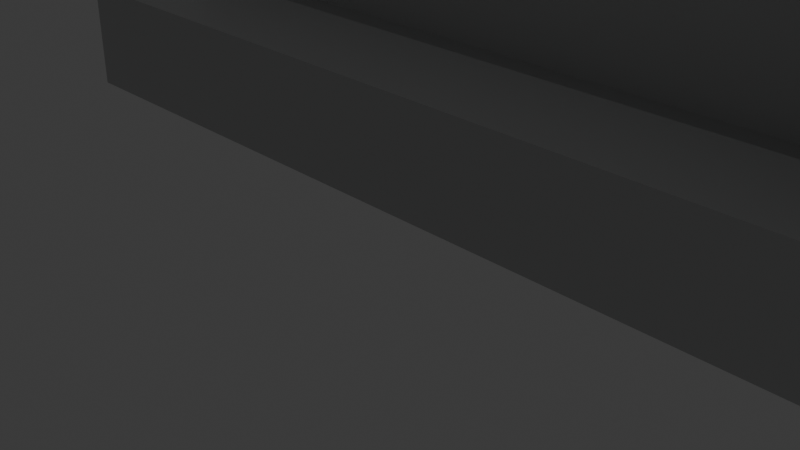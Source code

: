 # Source: stair.blend  (saved by Blender 4.0.36; exported with 4.5.12 LTS)
import bpy
from mathutils import Matrix  # noqa: F401  (used for matrix-valued properties, if any)

bpy.ops.wm.read_factory_settings(use_empty=True)
scene = bpy.context.scene
scene.name = 'Scene'

# ---- collections
col_collection = bpy.data.collections.new('Collection'); scene.collection.children.link(col_collection)

# ---- materials (node trees are filled in below, after node groups)
mat_001 = bpy.data.materials.new('マテリアル.001')
mat_001.use_transparent_shadow = False

# ---- material node trees
mat_001.use_nodes = True; mat_001.node_tree.nodes.clear()
_N = mat_001.node_tree.nodes; _L = mat_001.node_tree.links
n0 = _N.new('ShaderNodeBsdfPrincipled'); n0.name = 'プリンシプルBSDF'; n0.location = (10, 300)
n0.inputs[0].default_value = (0.5842, 0.5906, 0.5906, 1.0)
n0.inputs[1].default_value = 0.5
n0.inputs[3].default_value = 1.45
n1 = _N.new('ShaderNodeOutputMaterial'); n1.name = 'マテリアル出力'; n1.location = (300, 300)
_L.new(n0.outputs[0], n1.inputs[0])
n1.is_active_output = True

# ---- world
world_world = bpy.data.worlds.new('World'); scene.world = world_world
world_world.use_nodes = True; world_world.node_tree.nodes.clear()
_N = world_world.node_tree.nodes; _L = world_world.node_tree.links
n0 = _N.new('ShaderNodeOutputWorld'); n0.name = 'World Output'; n0.location = (300, 300)
n1 = _N.new('ShaderNodeBackground'); n1.name = 'Background'; n1.location = (10, 300)
n1.inputs[0].default_value = (0.05088, 0.05088, 0.05088, 1.0)
_L.new(n1.outputs[0], n0.inputs[0])
n0.is_active_output = True
world_world.color = (0.05088, 0.05088, 0.05088)
world_world.use_sun_shadow = False
world_world.sun_shadow_jitter_overblur = 0.0

# ---- cameras
cam_camera = bpy.data.cameras.new('Camera')
cam_camera.clip_end = 100.0
cam_camera.ortho_scale = 7.314

# ---- lights
light_light = bpy.data.lights.new('Light', 'POINT')
light_light.transmission_factor = 0.0
light_light.use_soft_falloff = False
light_light.energy = 1000.0
light_light.shadow_soft_size = 0.1
light_light.shadow_maximum_resolution = 0.006
light_light.use_absolute_resolution = True

# ---- meshes
me_stairs = bpy.data.meshes.new('Stairs')
me_stairs.from_pydata([(0.0, 0.0, 0.0), (0.0, 0.0, 0.23), (1.01, 0.0, 0.0), (0.0, 0.12, 0.0), (0.0, 0.12, 0.23), (1.01, 0.12, 0.23), (1.01, 0.12, 0.0), (1.01, 8.1, 0.0), (0.0, 8.1, 0.23), (1.01, 8.1, 0.23), (1.01, 0.0, 0.23), (0.0, 0.0, 0.35), (0.0, 8.1, 0.35), (1.01, 8.1, 0.35), (1.01, 0.0, 0.35), (0.0, 0.4428, 0.35), (0.0, 0.4428, 0.58), (1.01, 0.4428, 0.35), (0.0, 0.5628, 0.35), (0.0, 0.5628, 0.58), (1.01, 0.5628, 0.58), (1.01, 0.5628, 0.35), (1.01, 8.1, 0.58), (0.0, 8.1, 0.58), (1.01, 0.4428, 0.58), (0.0, 0.4428, 0.7), (0.0, 8.1, 0.7), (1.01, 0.4428, 0.7), (0.0, 0.8856, 0.7), (0.0, 0.8856, 0.93), (1.01, 0.8856, 0.7), (0.0, 1.006, 0.7), (0.0, 1.006, 0.93), (1.01, 1.006, 0.93), (1.01, 1.006, 0.7), (1.01, 8.1, 0.93), (1.01, 8.1, 0.7), (0.0, 8.1, 0.93), (1.01, 0.8856, 0.93), (0.0, 0.8856, 1.05), (0.0, 8.1, 1.05), (1.01, 8.1, 1.05), (1.01, 0.8856, 1.05), (0.0, 1.328, 1.05), (0.0, 1.328, 1.28), (1.01, 1.328, 1.05), (0.0, 1.448, 1.05), (0.0, 1.448, 1.28), (1.01, 1.448, 1.28), (1.01, 1.448, 1.05), (1.01, 8.1, 1.28), (0.0, 8.1, 1.28), (1.01, 1.328, 1.28), (0.0, 1.328, 1.4), (0.0, 8.1, 1.4), (1.01, 8.1, 1.4), (1.01, 1.328, 1.4), (0.0, 1.771, 1.4), (0.0, 1.771, 1.63), (1.01, 1.771, 1.63), (1.01, 1.771, 1.4), (0.0, 1.891, 1.4), (0.0, 1.891, 1.63), (1.01, 1.891, 1.63), (1.01, 1.891, 1.4), (0.0, 8.1, 1.63), (1.01, 8.1, 1.63), (0.0, 1.771, 1.75), (0.0, 8.1, 1.75), (1.01, 8.1, 1.75), (1.01, 1.771, 1.75), (0.0, 2.214, 1.75), (0.0, 2.214, 1.98), (1.01, 2.214, 1.75), (0.0, 2.334, 1.75), (0.0, 2.334, 1.98), (1.01, 2.334, 1.98), (1.01, 2.334, 1.75), (1.01, 8.1, 1.98), (0.0, 8.1, 1.98), (1.01, 2.214, 1.98), (0.0, 2.214, 2.1), (0.0, 8.1, 2.1), (1.01, 2.214, 2.1), (0.0, 2.657, 2.1), (0.0, 2.657, 2.33), (1.01, 2.657, 2.33), (1.01, 2.657, 2.1), (0.0, 2.777, 2.1), (0.0, 2.777, 2.33), (1.01, 2.777, 2.33), (1.01, 2.777, 2.1), (1.01, 8.1, 2.1), (0.0, 8.1, 2.33), (1.01, 8.1, 2.33), (0.0, 2.657, 2.45), (0.0, 8.1, 2.45), (1.01, 2.657, 2.45), (0.0, 3.1, 2.45), (0.0, 3.1, 2.68), (1.01, 3.1, 2.68), (1.01, 3.1, 2.45), (0.0, 3.22, 2.45), (0.0, 3.22, 2.68), (1.01, 3.22, 2.68), (1.01, 3.22, 2.45), (1.01, 8.1, 2.68), (1.01, 8.1, 2.45), (0.0, 8.1, 2.68), (0.0, 3.1, 2.8), (0.0, 8.1, 2.8), (1.01, 3.1, 2.8), (0.0, 3.542, 2.8), (1.01, 3.542, 2.8), (0.0, 3.662, 2.8), (0.0, 3.662, 3.03), (1.01, 3.662, 3.03), (1.01, 3.662, 2.8), (1.01, 8.1, 3.03), (1.01, 8.1, 2.8), (0.0, 3.542, 3.03), (0.0, 8.1, 3.03), (1.01, 3.542, 3.03), (0.0, 3.542, 3.15), (0.0, 8.1, 3.15), (1.01, 8.1, 3.15), (1.01, 3.542, 3.15), (0.0, 3.985, 3.15), (0.0, 3.985, 3.38), (1.01, 3.985, 3.15), (0.0, 4.105, 3.15), (0.0, 4.105, 3.38), (1.01, 4.105, 3.38), (1.01, 4.105, 3.15), (0.0, 8.1, 3.38), (1.01, 8.1, 3.38), (1.01, 3.985, 3.38), (0.0, 3.985, 3.5), (0.0, 8.1, 3.5), (1.01, 3.985, 3.5), (0.0, 4.428, 3.5), (1.01, 4.428, 3.5), (0.0, 4.548, 3.5), (0.0, 4.548, 3.73), (1.01, 4.548, 3.73), (1.01, 4.548, 3.5), (1.01, 8.1, 3.73), (1.01, 8.1, 3.5), (0.0, 4.428, 3.73), (0.0, 8.1, 3.73), (1.01, 4.428, 3.73), (0.0, 4.428, 3.85), (0.0, 8.1, 3.85), (1.01, 8.1, 3.85), (1.01, 4.428, 3.85), (0.0, 4.871, 3.85), (0.0, 4.871, 4.08), (1.01, 4.871, 3.85), (0.0, 4.991, 3.85), (0.0, 4.991, 4.08), (1.01, 4.991, 4.08), (1.01, 4.991, 3.85), (0.0, 8.1, 4.08), (1.01, 8.1, 4.08), (1.01, 4.871, 4.08), (0.0, 4.871, 4.2), (0.0, 8.1, 4.2), (1.01, 8.1, 4.2), (1.01, 4.871, 4.2), (0.0, 5.314, 4.2), (0.0, 5.314, 4.43), (1.01, 5.314, 4.2), (0.0, 5.434, 4.2), (0.0, 5.434, 4.43), (1.01, 5.434, 4.43), (1.01, 5.434, 4.2), (0.0, 8.1, 4.43), (1.01, 8.1, 4.43), (1.01, 5.314, 4.43), (0.0, 5.314, 4.55), (0.0, 8.1, 4.55), (1.01, 8.1, 4.55), (1.01, 5.314, 4.55), (0.0, 5.756, 4.55), (0.0, 5.756, 4.78), (1.01, 5.756, 4.78), (1.01, 5.756, 4.55), (0.0, 5.876, 4.55), (0.0, 5.876, 4.78), (1.01, 5.876, 4.78), (1.01, 5.876, 4.55), (1.01, 8.1, 4.78), (0.0, 8.1, 4.78), (0.0, 5.756, 4.9), (0.0, 8.1, 4.9), (1.01, 5.756, 4.9), (0.0, 6.199, 4.9), (0.0, 6.199, 5.13), (1.01, 6.199, 4.9), (0.0, 6.319, 4.9), (0.0, 6.319, 5.13), (1.01, 6.319, 5.13), (1.01, 6.319, 4.9), (1.01, 8.1, 5.13), (1.01, 8.1, 4.9), (0.0, 8.1, 5.13), (1.01, 6.199, 5.13), (0.0, 6.199, 5.25), (0.0, 8.1, 5.25), (1.01, 8.1, 5.25), (1.01, 6.199, 5.25)], [], [(0, 1, 10, 2), (3, 6, 5, 4), (0, 2, 6, 3), (1, 4, 5, 10), (0, 3, 4, 1), (2, 10, 5, 6), (6, 5, 9, 7), (1, 10, 9, 8), (11, 12, 13, 14), (1, 11, 14, 10), (8, 9, 13, 12), (10, 14, 13, 9), (15, 16, 24, 17), (18, 21, 20, 19), (15, 17, 21, 18), (16, 19, 20, 24), (15, 18, 19, 16), (17, 24, 20, 21), (21, 20, 22, 13), (16, 24, 22, 23), (25, 26, 36, 27), (16, 25, 27, 24), (23, 22, 36, 26), (24, 27, 36, 22), (28, 29, 38, 30), (31, 34, 33, 32), (28, 30, 34, 31), (29, 32, 33, 38), (28, 31, 32, 29), (30, 38, 33, 34), (34, 33, 35, 36), (29, 38, 35, 37), (39, 40, 41, 42), (29, 39, 42, 38), (37, 35, 41, 40), (38, 42, 41, 35), (43, 44, 52, 45), (46, 49, 48, 47), (43, 45, 49, 46), (44, 47, 48, 52), (43, 46, 47, 44), (45, 52, 48, 49), (49, 48, 50, 41), (44, 52, 50, 51), (53, 54, 55, 56), (44, 53, 56, 52), (51, 50, 55, 54), (52, 56, 55, 50), (57, 58, 59, 60), (61, 64, 63, 62), (57, 60, 64, 61), (58, 62, 63, 59), (57, 61, 62, 58), (60, 59, 63, 64), (64, 63, 66, 55), (58, 59, 66, 65), (67, 68, 69, 70), (58, 67, 70, 59), (65, 66, 69, 68), (59, 70, 69, 66), (71, 72, 80, 73), (74, 77, 76, 75), (71, 73, 77, 74), (72, 75, 76, 80), (71, 74, 75, 72), (73, 80, 76, 77), (77, 76, 78, 69), (72, 80, 78, 79), (81, 82, 92, 83), (72, 81, 83, 80), (79, 78, 92, 82), (80, 83, 92, 78), (84, 85, 86, 87), (88, 91, 90, 89), (84, 87, 91, 88), (85, 89, 90, 86), (84, 88, 89, 85), (87, 86, 90, 91), (91, 90, 94, 92), (85, 86, 94, 93), (95, 96, 107, 97), (85, 95, 97, 86), (93, 94, 107, 96), (86, 97, 107, 94), (98, 99, 100, 101), (102, 105, 104, 103), (98, 101, 105, 102), (99, 103, 104, 100), (98, 102, 103, 99), (101, 100, 104, 105), (105, 104, 106, 107), (99, 100, 106, 108), (109, 110, 119, 111), (99, 109, 111, 100), (108, 106, 119, 110), (100, 111, 119, 106), (112, 120, 122, 113), (114, 117, 116, 115), (112, 113, 117, 114), (120, 115, 116, 122), (112, 114, 115, 120), (113, 122, 116, 117), (117, 116, 118, 119), (120, 122, 118, 121), (123, 124, 125, 126), (120, 123, 126, 122), (121, 118, 125, 124), (122, 126, 125, 118), (127, 128, 136, 129), (130, 133, 132, 131), (127, 129, 133, 130), (128, 131, 132, 136), (127, 130, 131, 128), (129, 136, 132, 133), (133, 132, 135, 125), (128, 136, 135, 134), (137, 138, 147, 139), (128, 137, 139, 136), (134, 135, 147, 138), (136, 139, 147, 135), (140, 148, 150, 141), (142, 145, 144, 143), (140, 141, 145, 142), (148, 143, 144, 150), (140, 142, 143, 148), (141, 150, 144, 145), (145, 144, 146, 147), (148, 150, 146, 149), (151, 152, 153, 154), (148, 151, 154, 150), (149, 146, 153, 152), (150, 154, 153, 146), (155, 156, 164, 157), (158, 161, 160, 159), (155, 157, 161, 158), (156, 159, 160, 164), (155, 158, 159, 156), (157, 164, 160, 161), (161, 160, 163, 153), (156, 164, 163, 162), (165, 166, 167, 168), (156, 165, 168, 164), (162, 163, 167, 166), (164, 168, 167, 163), (169, 170, 178, 171), (172, 175, 174, 173), (169, 171, 175, 172), (170, 173, 174, 178), (169, 172, 173, 170), (171, 178, 174, 175), (175, 174, 177, 167), (170, 178, 177, 176), (179, 180, 181, 182), (170, 179, 182, 178), (176, 177, 181, 180), (178, 182, 181, 177), (183, 184, 185, 186), (187, 190, 189, 188), (183, 186, 190, 187), (184, 188, 189, 185), (183, 187, 188, 184), (186, 185, 189, 190), (190, 189, 191, 181), (184, 185, 191, 192), (193, 194, 204, 195), (184, 193, 195, 185), (192, 191, 204, 194), (185, 195, 204, 191), (196, 197, 206, 198), (199, 202, 201, 200), (196, 198, 202, 199), (197, 200, 201, 206), (196, 199, 200, 197), (198, 206, 201, 202), (202, 201, 203, 204), (197, 206, 203, 205), (207, 208, 209, 210), (197, 207, 210, 206), (205, 203, 209, 208), (206, 210, 209, 203)])
me_stairs.materials.append(mat_001)
me_stairs.update()
me_004 = bpy.data.meshes.new('円柱.004')
me_004.from_pydata([(0.0, 1.0, -1.0), (0.0, 1.0, 1.0), (0.1951, 0.9808, -1.0), (0.1951, 0.9808, 1.0), (0.3827, 0.9239, -1.0), (0.3827, 0.9239, 1.0), (0.5556, 0.8315, -1.0), (0.5556, 0.8315, 1.0), (0.7071, 0.7071, -1.0), (0.7071, 0.7071, 1.0), (0.8315, 0.5556, -1.0), (0.8315, 0.5556, 1.0), (0.9239, 0.3827, -1.0), (0.9239, 0.3827, 1.0), (0.9808, 0.1951, -1.0), (0.9808, 0.1951, 1.0), (1.0, 0.0, -1.0), (1.0, 0.0, 1.0), (0.9808, -0.1951, -1.0), (0.9808, -0.1951, 1.0), (0.9239, -0.3827, -1.0), (0.9239, -0.3827, 1.0), (0.8315, -0.5556, -1.0), (0.8315, -0.5556, 1.0), (0.7071, -0.7071, -1.0), (0.7071, -0.7071, 1.0), (0.5556, -0.8315, -1.0), (0.5556, -0.8315, 1.0), (0.3827, -0.9239, -1.0), (0.3827, -0.9239, 1.0), (0.1951, -0.9808, -1.0), (0.1951, -0.9808, 1.0), (0.0, -1.0, -1.0), (0.0, -1.0, 1.0), (-0.1951, -0.9808, -1.0), (-0.1951, -0.9808, 1.0), (-0.3827, -0.9239, -1.0), (-0.3827, -0.9239, 1.0), (-0.5556, -0.8315, -1.0), (-0.5556, -0.8315, 1.0), (-0.7071, -0.7071, -1.0), (-0.7071, -0.7071, 1.0), (-0.8315, -0.5556, -1.0), (-0.8315, -0.5556, 1.0), (-0.9239, -0.3827, -1.0), (-0.9239, -0.3827, 1.0), (-0.9808, -0.1951, -1.0), (-0.9808, -0.1951, 1.0), (-1.0, 0.0, -1.0), (-1.0, 0.0, 1.0), (-0.9808, 0.1951, -1.0), (-0.9808, 0.1951, 1.0), (-0.9239, 0.3827, -1.0), (-0.9239, 0.3827, 1.0), (-0.8315, 0.5556, -1.0), (-0.8315, 0.5556, 1.0), (-0.7071, 0.7071, -1.0), (-0.7071, 0.7071, 1.0), (-0.5556, 0.8315, -1.0), (-0.5556, 0.8315, 1.0), (-0.3827, 0.9239, -1.0), (-0.3827, 0.9239, 1.0), (-0.1951, 0.9808, -1.0), (-0.1951, 0.9808, 1.0), (-0.02388, 50.85, -3.593), (-0.02388, 50.85, -1.393), (0.1712, 50.83, -3.593), (0.1712, 50.83, -1.393), (0.3588, 50.78, -3.593), (0.3588, 50.78, -1.393), (0.5317, 50.68, -3.593), (0.5317, 50.68, -1.393), (0.6832, 50.56, -3.593), (0.6832, 50.56, -1.393), (0.8076, 50.41, -3.593), (0.8076, 50.41, -1.393), (0.9, 50.24, -3.593), (0.9, 50.24, -1.393), (0.9569, 50.05, -3.593), (0.9569, 50.05, -1.393), (0.9761, 49.85, -3.593), (0.9761, 49.85, -1.393), (0.9569, 49.66, -3.593), (0.9569, 49.66, -1.393), (0.9, 49.47, -3.593), (0.9, 49.47, -1.393), (0.8076, 49.3, -3.593), (0.8076, 49.3, -1.393), (0.6832, 49.15, -3.593), (0.6832, 49.15, -1.393), (0.5317, 49.02, -3.593), (0.5317, 49.02, -1.393), (0.3588, 48.93, -3.593), (0.3588, 48.93, -1.393), (0.1712, 48.87, -3.593), (0.1712, 48.87, -1.393), (-0.02388, 48.85, -3.593), (-0.02388, 48.85, -1.393), (-0.219, 48.87, -3.593), (-0.219, 48.87, -1.393), (-0.4066, 48.93, -3.593), (-0.4066, 48.93, -1.393), (-0.5795, 49.02, -3.593), (-0.5795, 49.02, -1.393), (-0.731, 49.15, -3.593), (-0.731, 49.15, -1.393), (-0.8554, 49.3, -3.593), (-0.8554, 49.3, -1.393), (-0.9478, 49.47, -3.593), (-0.9478, 49.47, -1.393), (-1.005, 49.66, -3.593), (-1.005, 49.66, -1.393), (-1.024, 49.85, -3.593), (-1.024, 49.85, -1.393), (-1.005, 50.05, -3.593), (-1.005, 50.05, -1.393), (-0.9478, 50.24, -3.593), (-0.9478, 50.24, -1.393), (-0.8554, 50.41, -3.593), (-0.8554, 50.41, -1.393), (-0.731, 50.56, -3.593), (-0.731, 50.56, -1.393), (-0.5795, 50.68, -3.593), (-0.5795, 50.68, -1.393), (-0.4066, 50.78, -3.593), (-0.4066, 50.78, -1.393), (-0.219, 50.83, -3.593), (-0.219, 50.83, -1.393), (-0.02388, 17.65, -1.908), (-0.02388, 17.65, 0.1987), (0.1712, 17.63, -1.908), (0.1712, 17.63, 0.1987), (0.3588, 17.57, -1.908), (0.3588, 17.57, 0.1987), (0.5317, 17.48, -1.908), (0.5317, 17.48, 0.1987), (0.6832, 17.35, -1.908), (0.6832, 17.35, 0.1987), (0.8076, 17.2, -1.908), (0.8076, 17.2, 0.1987), (0.9, 17.03, -1.908), (0.9, 17.03, 0.1987), (0.9569, 16.84, -1.908), (0.9569, 16.84, 0.1987), (0.9761, 16.65, -1.908), (0.9761, 16.65, 0.1987), (0.9569, 16.45, -1.908), (0.9569, 16.45, 0.1987), (0.9, 16.26, -1.908), (0.9, 16.26, 0.1987), (0.8076, 16.09, -1.908), (0.8076, 16.09, 0.1987), (0.6832, 15.94, -1.908), (0.6832, 15.94, 0.1987), (0.5317, 15.82, -1.908), (0.5317, 15.82, 0.1987), (0.3588, 15.72, -1.908), (0.3588, 15.72, 0.1987), (0.1712, 15.67, -1.908), (0.1712, 15.67, 0.1987), (-0.02388, 15.65, -1.908), (-0.02388, 15.65, 0.1987), (-0.219, 15.67, -1.908), (-0.219, 15.67, 0.1987), (-0.4066, 15.72, -1.908), (-0.4066, 15.72, 0.1987), (-0.5795, 15.82, -1.908), (-0.5795, 15.82, 0.1987), (-0.731, 15.94, -1.908), (-0.731, 15.94, 0.1987), (-0.8554, 16.09, -1.908), (-0.8554, 16.09, 0.1987), (-0.9478, 16.26, -1.908), (-0.9478, 16.26, 0.1987), (-1.005, 16.45, -1.908), (-1.005, 16.45, 0.1987), (-1.024, 16.65, -1.908), (-1.024, 16.65, 0.1987), (-1.005, 16.84, -1.908), (-1.005, 16.84, 0.1987), (-0.9478, 17.03, -1.908), (-0.9478, 17.03, 0.1987), (-0.8554, 17.2, -1.908), (-0.8554, 17.2, 0.1987), (-0.731, 17.35, -1.908), (-0.731, 17.35, 0.1987), (-0.5795, 17.48, -1.908), (-0.5795, 17.48, 0.1987), (-0.4066, 17.57, -1.908), (-0.4066, 17.57, 0.1987), (-0.219, 17.63, -1.908), (-0.219, 17.63, 0.1987), (-0.02388, 34.34, -2.713), (-0.02388, 34.34, -0.6649), (0.1712, 34.32, -2.713), (0.1712, 34.32, -0.6649), (0.3588, 34.26, -2.713), (0.3588, 34.26, -0.6649), (0.5317, 34.17, -2.713), (0.5317, 34.17, -0.6649), (0.6832, 34.04, -2.713), (0.6832, 34.04, -0.6649), (0.8076, 33.89, -2.713), (0.8076, 33.89, -0.6649), (0.9, 33.72, -2.713), (0.9, 33.72, -0.6649), (0.9569, 33.53, -2.713), (0.9569, 33.53, -0.6649), (0.9761, 33.34, -2.713), (0.9761, 33.34, -0.6649), (0.9569, 33.14, -2.713), (0.9569, 33.14, -0.6649), (0.9, 32.95, -2.713), (0.9, 32.95, -0.6649), (0.8076, 32.78, -2.713), (0.8076, 32.78, -0.6649), (0.6832, 32.63, -2.713), (0.6832, 32.63, -0.6649), (0.5317, 32.5, -2.713), (0.5317, 32.5, -0.6649), (0.3588, 32.41, -2.713), (0.3588, 32.41, -0.6649), (0.1712, 32.35, -2.713), (0.1712, 32.35, -0.6649), (-0.02388, 32.34, -2.713), (-0.02388, 32.34, -0.6649), (-0.219, 32.35, -2.713), (-0.219, 32.35, -0.6649), (-0.4066, 32.41, -2.713), (-0.4066, 32.41, -0.6649), (-0.5795, 32.5, -2.713), (-0.5795, 32.5, -0.6649), (-0.731, 32.63, -2.713), (-0.731, 32.63, -0.6649), (-0.8554, 32.78, -2.713), (-0.8554, 32.78, -0.6649), (-0.9478, 32.95, -2.713), (-0.9478, 32.95, -0.6649), (-1.005, 33.14, -2.713), (-1.005, 33.14, -0.6649), (-1.024, 33.34, -2.713), (-1.024, 33.34, -0.6649), (-1.005, 33.53, -2.713), (-1.005, 33.53, -0.6649), (-0.9478, 33.72, -2.713), (-0.9478, 33.72, -0.6649), (-0.8554, 33.89, -2.713), (-0.8554, 33.89, -0.6649), (-0.731, 34.04, -2.713), (-0.731, 34.04, -0.6649), (-0.5795, 34.17, -2.713), (-0.5795, 34.17, -0.6649), (-0.4066, 34.26, -2.713), (-0.4066, 34.26, -0.6649), (-0.219, 34.32, -2.713), (-0.219, 34.32, -0.6649), (-0.02388, 73.13, -4.641), (-0.02388, 73.13, -2.152), (0.164, 73.11, -4.641), (0.164, 73.11, -2.152), (0.3447, 73.06, -4.641), (0.3447, 73.06, -2.152), (0.5112, 72.97, -4.641), (0.5112, 72.97, -2.152), (0.6572, 72.85, -4.641), (0.6572, 72.85, -2.152), (0.7769, 72.7, -4.641), (0.7769, 72.7, -2.152), (0.8659, 72.53, -4.641), (0.8659, 72.53, -2.152), (0.9207, 72.35, -4.641), (0.9207, 72.35, -2.152), (0.9393, 72.17, -4.641), (0.9393, 72.17, -2.152), (0.9207, 71.98, -4.641), (0.9207, 71.98, -2.152), (0.8659, 71.8, -4.641), (0.8659, 71.8, -2.152), (0.7769, 71.63, -4.641), (0.7769, 71.63, -2.152), (0.6572, 71.48, -4.641), (0.6572, 71.48, -2.152), (0.5112, 71.37, -4.641), (0.5112, 71.37, -2.152), (0.3447, 71.28, -4.641), (0.3447, 71.28, -2.152), (0.164, 71.22, -4.641), (0.164, 71.22, -2.152), (-0.02388, 71.2, -4.641), (-0.02388, 71.2, -2.152), (-0.2118, 71.22, -4.641), (-0.2118, 71.22, -2.152), (-0.3925, 71.28, -4.641), (-0.3925, 71.28, -2.152), (-0.559, 71.37, -4.641), (-0.559, 71.37, -2.152), (-0.7049, 71.48, -4.641), (-0.7049, 71.48, -2.152), (-0.8247, 71.63, -4.641), (-0.8247, 71.63, -2.152), (-0.9137, 71.8, -4.641), (-0.9137, 71.8, -2.152), (-0.9685, 71.98, -4.641), (-0.9685, 71.98, -2.152), (-0.987, 72.17, -4.641), (-0.987, 72.17, -2.152), (-0.9685, 72.35, -4.641), (-0.9685, 72.35, -2.152), (-0.9137, 72.53, -4.641), (-0.9137, 72.53, -2.152), (-0.8247, 72.7, -4.641), (-0.8247, 72.7, -2.152), (-0.7049, 72.85, -4.641), (-0.7049, 72.85, -2.152), (-0.559, 72.97, -4.641), (-0.559, 72.97, -2.152), (-0.3925, 73.06, -4.641), (-0.3925, 73.06, -2.152), (-0.2118, 73.11, -4.641), (-0.2118, 73.11, -2.152), (-1.108, -3.932, -0.7419), (-1.182, -5.128, -0.8646), (-1.324, 75.07, -4.738), (-1.397, 73.87, -4.861), (1.389, -3.979, -0.7474), (1.315, -5.174, -0.87), (1.173, 75.02, -4.744), (1.1, 73.82, -4.867)], [], [(0, 2, 3, 1), (2, 4, 5, 3), (4, 6, 7, 5), (6, 8, 9, 7), (8, 10, 11, 9), (10, 12, 13, 11), (12, 14, 15, 13), (14, 16, 17, 15), (16, 18, 19, 17), (18, 20, 21, 19), (20, 22, 23, 21), (22, 24, 25, 23), (24, 26, 27, 25), (26, 28, 29, 27), (28, 30, 31, 29), (30, 32, 33, 31), (32, 34, 35, 33), (34, 36, 37, 35), (36, 38, 39, 37), (38, 40, 41, 39), (40, 42, 43, 41), (42, 44, 45, 43), (44, 46, 47, 45), (46, 48, 49, 47), (48, 50, 51, 49), (50, 52, 53, 51), (52, 54, 55, 53), (54, 56, 57, 55), (56, 58, 59, 57), (58, 60, 61, 59), (3, 5, 7, 9, 11, 13, 15, 17, 19, 21, 23, 25, 27, 29, 31, 33, 35, 37, 39, 41, 43, 45, 47, 49, 51, 53, 55, 57, 59, 61, 63, 1), (60, 62, 63, 61), (62, 0, 1, 63), (0, 62, 60, 58, 56, 54, 52, 50, 48, 46, 44, 42, 40, 38, 36, 34, 32, 30, 28, 26, 24, 22, 20, 18, 16, 14, 12, 10, 8, 6, 4, 2), (64, 66, 67, 65), (66, 68, 69, 67), (68, 70, 71, 69), (70, 72, 73, 71), (72, 74, 75, 73), (74, 76, 77, 75), (76, 78, 79, 77), (78, 80, 81, 79), (80, 82, 83, 81), (82, 84, 85, 83), (84, 86, 87, 85), (86, 88, 89, 87), (88, 90, 91, 89), (90, 92, 93, 91), (92, 94, 95, 93), (94, 96, 97, 95), (96, 98, 99, 97), (98, 100, 101, 99), (100, 102, 103, 101), (102, 104, 105, 103), (104, 106, 107, 105), (106, 108, 109, 107), (108, 110, 111, 109), (110, 112, 113, 111), (112, 114, 115, 113), (114, 116, 117, 115), (116, 118, 119, 117), (118, 120, 121, 119), (120, 122, 123, 121), (122, 124, 125, 123), (67, 69, 71, 73, 75, 77, 79, 81, 83, 85, 87, 89, 91, 93, 95, 97, 99, 101, 103, 105, 107, 109, 111, 113, 115, 117, 119, 121, 123, 125, 127, 65), (124, 126, 127, 125), (126, 64, 65, 127), (64, 126, 124, 122, 120, 118, 116, 114, 112, 110, 108, 106, 104, 102, 100, 98, 96, 94, 92, 90, 88, 86, 84, 82, 80, 78, 76, 74, 72, 70, 68, 66), (128, 130, 131, 129), (130, 132, 133, 131), (132, 134, 135, 133), (134, 136, 137, 135), (136, 138, 139, 137), (138, 140, 141, 139), (140, 142, 143, 141), (142, 144, 145, 143), (144, 146, 147, 145), (146, 148, 149, 147), (148, 150, 151, 149), (150, 152, 153, 151), (152, 154, 155, 153), (154, 156, 157, 155), (156, 158, 159, 157), (158, 160, 161, 159), (160, 162, 163, 161), (162, 164, 165, 163), (164, 166, 167, 165), (166, 168, 169, 167), (168, 170, 171, 169), (170, 172, 173, 171), (172, 174, 175, 173), (174, 176, 177, 175), (176, 178, 179, 177), (178, 180, 181, 179), (180, 182, 183, 181), (182, 184, 185, 183), (184, 186, 187, 185), (186, 188, 189, 187), (131, 133, 135, 137, 139, 141, 143, 145, 147, 149, 151, 153, 155, 157, 159, 161, 163, 165, 167, 169, 171, 173, 175, 177, 179, 181, 183, 185, 187, 189, 191, 129), (188, 190, 191, 189), (190, 128, 129, 191), (128, 190, 188, 186, 184, 182, 180, 178, 176, 174, 172, 170, 168, 166, 164, 162, 160, 158, 156, 154, 152, 150, 148, 146, 144, 142, 140, 138, 136, 134, 132, 130), (192, 194, 195, 193), (194, 196, 197, 195), (196, 198, 199, 197), (198, 200, 201, 199), (200, 202, 203, 201), (202, 204, 205, 203), (204, 206, 207, 205), (206, 208, 209, 207), (208, 210, 211, 209), (210, 212, 213, 211), (212, 214, 215, 213), (214, 216, 217, 215), (216, 218, 219, 217), (218, 220, 221, 219), (220, 222, 223, 221), (222, 224, 225, 223), (224, 226, 227, 225), (226, 228, 229, 227), (228, 230, 231, 229), (230, 232, 233, 231), (232, 234, 235, 233), (234, 236, 237, 235), (236, 238, 239, 237), (238, 240, 241, 239), (240, 242, 243, 241), (242, 244, 245, 243), (244, 246, 247, 245), (246, 248, 249, 247), (248, 250, 251, 249), (250, 252, 253, 251), (195, 197, 199, 201, 203, 205, 207, 209, 211, 213, 215, 217, 219, 221, 223, 225, 227, 229, 231, 233, 235, 237, 239, 241, 243, 245, 247, 249, 251, 253, 255, 193), (252, 254, 255, 253), (254, 192, 193, 255), (192, 254, 252, 250, 248, 246, 244, 242, 240, 238, 236, 234, 232, 230, 228, 226, 224, 222, 220, 218, 216, 214, 212, 210, 208, 206, 204, 202, 200, 198, 196, 194), (256, 258, 259, 257), (258, 260, 261, 259), (260, 262, 263, 261), (262, 264, 265, 263), (264, 266, 267, 265), (266, 268, 269, 267), (268, 270, 271, 269), (270, 272, 273, 271), (272, 274, 275, 273), (274, 276, 277, 275), (276, 278, 279, 277), (278, 280, 281, 279), (280, 282, 283, 281), (282, 284, 285, 283), (284, 286, 287, 285), (286, 288, 289, 287), (288, 290, 291, 289), (290, 292, 293, 291), (292, 294, 295, 293), (294, 296, 297, 295), (296, 298, 299, 297), (298, 300, 301, 299), (300, 302, 303, 301), (302, 304, 305, 303), (304, 306, 307, 305), (306, 308, 309, 307), (308, 310, 311, 309), (310, 312, 313, 311), (312, 314, 315, 313), (314, 316, 317, 315), (259, 261, 263, 265, 267, 269, 271, 273, 275, 277, 279, 281, 283, 285, 287, 289, 291, 293, 295, 297, 299, 301, 303, 305, 307, 309, 311, 313, 315, 317, 319, 257), (316, 318, 319, 317), (318, 256, 257, 319), (256, 318, 316, 314, 312, 310, 308, 306, 304, 302, 300, 298, 296, 294, 292, 290, 288, 286, 284, 282, 280, 278, 276, 274, 272, 270, 268, 266, 264, 262, 260, 258), (320, 321, 323, 322), (322, 323, 327, 326), (326, 327, 325, 324), (324, 325, 321, 320), (322, 326, 324, 320), (327, 323, 321, 325)])
me_004.polygons.foreach_set('use_smooth', [True] * 176)
_uv = me_004.uv_layers.new(name='UVマップ')
_uv.uv.foreach_set('vector', [1.0, 0.5, 0.9688, 0.5, 0.9688, 1.0, 1.0, 1.0, 0.9688, 0.5, 0.9375, 0.5, 0.9375, 1.0, 0.9688, 1.0, 0.9375, 0.5, 0.9062, 0.5, 0.9062, 1.0, 0.9375, 1.0, 0.9062, 0.5, 0.875, 0.5, 0.875, 1.0, 0.9062, 1.0, 0.875, 0.5, 0.8438, 0.5, 0.8438, 1.0, 0.875, 1.0, 0.8438, 0.5, 0.8125, 0.5, 0.8125, 1.0, 0.8438, 1.0, 0.8125, 0.5, 0.7812, 0.5, 0.7812, 1.0, 0.8125, 1.0, 0.7812, 0.5, 0.75, 0.5, 0.75, 1.0, 0.7812, 1.0, 0.75, 0.5, 0.7188, 0.5, 0.7188, 1.0, 0.75, 1.0, 0.7188, 0.5, 0.6875, 0.5, 0.6875, 1.0, 0.7188, 1.0, 0.6875, 0.5, 0.6562, 0.5, 0.6562, 1.0, 0.6875, 1.0, 0.6562, 0.5, 0.625, 0.5, 0.625, 1.0, 0.6562, 1.0, 0.625, 0.5, 0.5938, 0.5, 0.5938, 1.0, 0.625, 1.0, 0.5938, 0.5, 0.5625, 0.5, 0.5625, 1.0, 0.5938, 1.0, 0.5625, 0.5, 0.5312, 0.5, 0.5312, 1.0, 0.5625, 1.0, 0.5312, 0.5, 0.5, 0.5, 0.5, 1.0, 0.5312, 1.0, 0.5, 0.5, 0.4688, 0.5, 0.4688, 1.0, 0.5, 1.0, 0.4688, 0.5, 0.4375, 0.5, 0.4375, 1.0, 0.4688, 1.0, 0.4375, 0.5, 0.4062, 0.5, 0.4062, 1.0, 0.4375, 1.0, 0.4062, 0.5, 0.375, 0.5, 0.375, 1.0, 0.4062, 1.0, 0.375, 0.5, 0.3438, 0.5, 0.3438, 1.0, 0.375, 1.0, 0.3438, 0.5, 0.3125, 0.5, 0.3125, 1.0, 0.3438, 1.0, 0.3125, 0.5, 0.2812, 0.5, 0.2812, 1.0, 0.3125, 1.0, 0.2812, 0.5, 0.25, 0.5, 0.25, 1.0, 0.2812, 1.0, 0.25, 0.5, 0.2188, 0.5, 0.2188, 1.0, 0.25, 1.0, 0.2188, 0.5, 0.1875, 0.5, 0.1875, 1.0, 0.2188, 1.0, 0.1875, 0.5, 0.1562, 0.5, 0.1562, 1.0, 0.1875, 1.0, 0.1562, 0.5, 0.125, 0.5, 0.125, 1.0, 0.1562, 1.0, 0.125, 0.5, 0.09375, 0.5, 0.09375, 1.0, 0.125, 1.0, 0.09375, 0.5, 0.0625, 0.5, 0.0625, 1.0, 0.09375, 1.0, 0.2968, 0.4854, 0.3418, 0.4717, 0.3833, 0.4496, 0.4197, 0.4197, 0.4496, 0.3833, 0.4717, 0.3418, 0.4854, 0.2968, 0.49, 0.25, 0.4854, 0.2032, 0.4717, 0.1582, 0.4496, 0.1167, 0.4197, 0.08029, 0.3833, 0.05045, 0.3418, 0.02827, 0.2968, 0.01461, 0.25, 0.01, 0.2032, 0.01461, 0.1582, 0.02827, 0.1167, 0.05045, 0.08029, 0.08029, 0.05045, 0.1167, 0.02827, 0.1582, 0.01461, 0.2032, 0.01, 0.25, 0.01461, 0.2968, 0.02827, 0.3418, 0.05045, 0.3833, 0.08029, 0.4197, 0.1167, 0.4496, 0.1582, 0.4717, 0.2032, 0.4854, 0.25, 0.49, 0.0625, 0.5, 0.03125, 0.5, 0.03125, 1.0, 0.0625, 1.0, 0.03125, 0.5, 0.0, 0.5, 0.0, 1.0, 0.03125, 1.0, 0.75, 0.49, 0.7032, 0.4854, 0.6582, 0.4717, 0.6167, 0.4496, 0.5803, 0.4197, 0.5504, 0.3833, 0.5283, 0.3418, 0.5146, 0.2968, 0.51, 0.25, 0.5146, 0.2032, 0.5283, 0.1582, 0.5504, 0.1167, 0.5803, 0.08029, 0.6167, 0.05045, 0.6582, 0.02827, 0.7032, 0.01461, 0.75, 0.01, 0.7968, 0.01461, 0.8418, 0.02827, 0.8833, 0.05045, 0.9197, 0.08029, 0.9496, 0.1167, 0.9717, 0.1582, 0.9854, 0.2032, 0.99, 0.25, 0.9854, 0.2968, 0.9717, 0.3418, 0.9496, 0.3833, 0.9197, 0.4197, 0.8833, 0.4496, 0.8418, 0.4717, 0.7968, 0.4854, 1.0, 0.5, 0.9688, 0.5, 0.9688, 1.0, 1.0, 1.0, 0.9688, 0.5, 0.9375, 0.5, 0.9375, 1.0, 0.9688, 1.0, 0.9375, 0.5, 0.9062, 0.5, 0.9062, 1.0, 0.9375, 1.0, 0.9062, 0.5, 0.875, 0.5, 0.875, 1.0, 0.9062, 1.0, 0.875, 0.5, 0.8438, 0.5, 0.8438, 1.0, 0.875, 1.0, 0.8438, 0.5, 0.8125, 0.5, 0.8125, 1.0, 0.8438, 1.0, 0.8125, 0.5, 0.7812, 0.5, 0.7812, 1.0, 0.8125, 1.0, 0.7812, 0.5, 0.75, 0.5, 0.75, 1.0, 0.7812, 1.0, 0.75, 0.5, 0.7188, 0.5, 0.7188, 1.0, 0.75, 1.0, 0.7188, 0.5, 0.6875, 0.5, 0.6875, 1.0, 0.7188, 1.0, 0.6875, 0.5, 0.6562, 0.5, 0.6562, 1.0, 0.6875, 1.0, 0.6562, 0.5, 0.625, 0.5, 0.625, 1.0, 0.6562, 1.0, 0.625, 0.5, 0.5938, 0.5, 0.5938, 1.0, 0.625, 1.0, 0.5938, 0.5, 0.5625, 0.5, 0.5625, 1.0, 0.5938, 1.0, 0.5625, 0.5, 0.5312, 0.5, 0.5312, 1.0, 0.5625, 1.0, 0.5312, 0.5, 0.5, 0.5, 0.5, 1.0, 0.5312, 1.0, 0.5, 0.5, 0.4688, 0.5, 0.4688, 1.0, 0.5, 1.0, 0.4688, 0.5, 0.4375, 0.5, 0.4375, 1.0, 0.4688, 1.0, 0.4375, 0.5, 0.4062, 0.5, 0.4062, 1.0, 0.4375, 1.0, 0.4062, 0.5, 0.375, 0.5, 0.375, 1.0, 0.4062, 1.0, 0.375, 0.5, 0.3438, 0.5, 0.3438, 1.0, 0.375, 1.0, 0.3438, 0.5, 0.3125, 0.5, 0.3125, 1.0, 0.3438, 1.0, 0.3125, 0.5, 0.2812, 0.5, 0.2812, 1.0, 0.3125, 1.0, 0.2812, 0.5, 0.25, 0.5, 0.25, 1.0, 0.2812, 1.0, 0.25, 0.5, 0.2188, 0.5, 0.2188, 1.0, 0.25, 1.0, 0.2188, 0.5, 0.1875, 0.5, 0.1875, 1.0, 0.2188, 1.0, 0.1875, 0.5, 0.1562, 0.5, 0.1562, 1.0, 0.1875, 1.0, 0.1562, 0.5, 0.125, 0.5, 0.125, 1.0, 0.1562, 1.0, 0.125, 0.5, 0.09375, 0.5, 0.09375, 1.0, 0.125, 1.0, 0.09375, 0.5, 0.0625, 0.5, 0.0625, 1.0, 0.09375, 1.0, 0.2968, 0.4854, 0.3418, 0.4717, 0.3833, 0.4496, 0.4197, 0.4197, 0.4496, 0.3833, 0.4717, 0.3418, 0.4854, 0.2968, 0.49, 0.25, 0.4854, 0.2032, 0.4717, 0.1582, 0.4496, 0.1167, 0.4197, 0.08029, 0.3833, 0.05045, 0.3418, 0.02827, 0.2968, 0.01461, 0.25, 0.01, 0.2032, 0.01461, 0.1582, 0.02827, 0.1167, 0.05045, 0.08029, 0.08029, 0.05045, 0.1167, 0.02827, 0.1582, 0.01461, 0.2032, 0.01, 0.25, 0.01461, 0.2968, 0.02827, 0.3418, 0.05045, 0.3833, 0.08029, 0.4197, 0.1167, 0.4496, 0.1582, 0.4717, 0.2032, 0.4854, 0.25, 0.49, 0.0625, 0.5, 0.03125, 0.5, 0.03125, 1.0, 0.0625, 1.0, 0.03125, 0.5, 0.0, 0.5, 0.0, 1.0, 0.03125, 1.0, 0.75, 0.49, 0.7032, 0.4854, 0.6582, 0.4717, 0.6167, 0.4496, 0.5803, 0.4197, 0.5504, 0.3833, 0.5283, 0.3418, 0.5146, 0.2968, 0.51, 0.25, 0.5146, 0.2032, 0.5283, 0.1582, 0.5504, 0.1167, 0.5803, 0.08029, 0.6167, 0.05045, 0.6582, 0.02827, 0.7032, 0.01461, 0.75, 0.01, 0.7968, 0.01461, 0.8418, 0.02827, 0.8833, 0.05045, 0.9197, 0.08029, 0.9496, 0.1167, 0.9717, 0.1582, 0.9854, 0.2032, 0.99, 0.25, 0.9854, 0.2968, 0.9717, 0.3418, 0.9496, 0.3833, 0.9197, 0.4197, 0.8833, 0.4496, 0.8418, 0.4717, 0.7968, 0.4854, 1.0, 0.5, 0.9688, 0.5, 0.9688, 1.0, 1.0, 1.0, 0.9688, 0.5, 0.9375, 0.5, 0.9375, 1.0, 0.9688, 1.0, 0.9375, 0.5, 0.9062, 0.5, 0.9062, 1.0, 0.9375, 1.0, 0.9062, 0.5, 0.875, 0.5, 0.875, 1.0, 0.9062, 1.0, 0.875, 0.5, 0.8438, 0.5, 0.8438, 1.0, 0.875, 1.0, 0.8438, 0.5, 0.8125, 0.5, 0.8125, 1.0, 0.8438, 1.0, 0.8125, 0.5, 0.7812, 0.5, 0.7812, 1.0, 0.8125, 1.0, 0.7812, 0.5, 0.75, 0.5, 0.75, 1.0, 0.7812, 1.0, 0.75, 0.5, 0.7188, 0.5, 0.7188, 1.0, 0.75, 1.0, 0.7188, 0.5, 0.6875, 0.5, 0.6875, 1.0, 0.7188, 1.0, 0.6875, 0.5, 0.6562, 0.5, 0.6562, 1.0, 0.6875, 1.0, 0.6562, 0.5, 0.625, 0.5, 0.625, 1.0, 0.6562, 1.0, 0.625, 0.5, 0.5938, 0.5, 0.5938, 1.0, 0.625, 1.0, 0.5938, 0.5, 0.5625, 0.5, 0.5625, 1.0, 0.5938, 1.0, 0.5625, 0.5, 0.5312, 0.5, 0.5312, 1.0, 0.5625, 1.0, 0.5312, 0.5, 0.5, 0.5, 0.5, 1.0, 0.5312, 1.0, 0.5, 0.5, 0.4688, 0.5, 0.4688, 1.0, 0.5, 1.0, 0.4688, 0.5, 0.4375, 0.5, 0.4375, 1.0, 0.4688, 1.0, 0.4375, 0.5, 0.4062, 0.5, 0.4062, 1.0, 0.4375, 1.0, 0.4062, 0.5, 0.375, 0.5, 0.375, 1.0, 0.4062, 1.0, 0.375, 0.5, 0.3438, 0.5, 0.3438, 1.0, 0.375, 1.0, 0.3438, 0.5, 0.3125, 0.5, 0.3125, 1.0, 0.3438, 1.0, 0.3125, 0.5, 0.2812, 0.5, 0.2812, 1.0, 0.3125, 1.0, 0.2812, 0.5, 0.25, 0.5, 0.25, 1.0, 0.2812, 1.0, 0.25, 0.5, 0.2188, 0.5, 0.2188, 1.0, 0.25, 1.0, 0.2188, 0.5, 0.1875, 0.5, 0.1875, 1.0, 0.2188, 1.0, 0.1875, 0.5, 0.1562, 0.5, 0.1562, 1.0, 0.1875, 1.0, 0.1562, 0.5, 0.125, 0.5, 0.125, 1.0, 0.1562, 1.0, 0.125, 0.5, 0.09375, 0.5, 0.09375, 1.0, 0.125, 1.0, 0.09375, 0.5, 0.0625, 0.5, 0.0625, 1.0, 0.09375, 1.0, 0.2968, 0.4854, 0.3418, 0.4717, 0.3833, 0.4496, 0.4197, 0.4197, 0.4496, 0.3833, 0.4717, 0.3418, 0.4854, 0.2968, 0.49, 0.25, 0.4854, 0.2032, 0.4717, 0.1582, 0.4496, 0.1167, 0.4197, 0.08029, 0.3833, 0.05045, 0.3418, 0.02827, 0.2968, 0.01461, 0.25, 0.01, 0.2032, 0.01461, 0.1582, 0.02827, 0.1167, 0.05045, 0.08029, 0.08029, 0.05045, 0.1167, 0.02827, 0.1582, 0.01461, 0.2032, 0.01, 0.25, 0.01461, 0.2968, 0.02827, 0.3418, 0.05045, 0.3833, 0.08029, 0.4197, 0.1167, 0.4496, 0.1582, 0.4717, 0.2032, 0.4854, 0.25, 0.49, 0.0625, 0.5, 0.03125, 0.5, 0.03125, 1.0, 0.0625, 1.0, 0.03125, 0.5, 0.0, 0.5, 0.0, 1.0, 0.03125, 1.0, 0.75, 0.49, 0.7032, 0.4854, 0.6582, 0.4717, 0.6167, 0.4496, 0.5803, 0.4197, 0.5504, 0.3833, 0.5283, 0.3418, 0.5146, 0.2968, 0.51, 0.25, 0.5146, 0.2032, 0.5283, 0.1582, 0.5504, 0.1167, 0.5803, 0.08029, 0.6167, 0.05045, 0.6582, 0.02827, 0.7032, 0.01461, 0.75, 0.01, 0.7968, 0.01461, 0.8418, 0.02827, 0.8833, 0.05045, 0.9197, 0.08029, 0.9496, 0.1167, 0.9717, 0.1582, 0.9854, 0.2032, 0.99, 0.25, 0.9854, 0.2968, 0.9717, 0.3418, 0.9496, 0.3833, 0.9197, 0.4197, 0.8833, 0.4496, 0.8418, 0.4717, 0.7968, 0.4854, 1.0, 0.5, 0.9688, 0.5, 0.9688, 1.0, 1.0, 1.0, 0.9688, 0.5, 0.9375, 0.5, 0.9375, 1.0, 0.9688, 1.0, 0.9375, 0.5, 0.9062, 0.5, 0.9062, 1.0, 0.9375, 1.0, 0.9062, 0.5, 0.875, 0.5, 0.875, 1.0, 0.9062, 1.0, 0.875, 0.5, 0.8438, 0.5, 0.8438, 1.0, 0.875, 1.0, 0.8438, 0.5, 0.8125, 0.5, 0.8125, 1.0, 0.8438, 1.0, 0.8125, 0.5, 0.7812, 0.5, 0.7812, 1.0, 0.8125, 1.0, 0.7812, 0.5, 0.75, 0.5, 0.75, 1.0, 0.7812, 1.0, 0.75, 0.5, 0.7188, 0.5, 0.7188, 1.0, 0.75, 1.0, 0.7188, 0.5, 0.6875, 0.5, 0.6875, 1.0, 0.7188, 1.0, 0.6875, 0.5, 0.6562, 0.5, 0.6562, 1.0, 0.6875, 1.0, 0.6562, 0.5, 0.625, 0.5, 0.625, 1.0, 0.6562, 1.0, 0.625, 0.5, 0.5938, 0.5, 0.5938, 1.0, 0.625, 1.0, 0.5938, 0.5, 0.5625, 0.5, 0.5625, 1.0, 0.5938, 1.0, 0.5625, 0.5, 0.5312, 0.5, 0.5312, 1.0, 0.5625, 1.0, 0.5312, 0.5, 0.5, 0.5, 0.5, 1.0, 0.5312, 1.0, 0.5, 0.5, 0.4688, 0.5, 0.4688, 1.0, 0.5, 1.0, 0.4688, 0.5, 0.4375, 0.5, 0.4375, 1.0, 0.4688, 1.0, 0.4375, 0.5, 0.4062, 0.5, 0.4062, 1.0, 0.4375, 1.0, 0.4062, 0.5, 0.375, 0.5, 0.375, 1.0, 0.4062, 1.0, 0.375, 0.5, 0.3438, 0.5, 0.3438, 1.0, 0.375, 1.0, 0.3438, 0.5, 0.3125, 0.5, 0.3125, 1.0, 0.3438, 1.0, 0.3125, 0.5, 0.2812, 0.5, 0.2812, 1.0, 0.3125, 1.0, 0.2812, 0.5, 0.25, 0.5, 0.25, 1.0, 0.2812, 1.0, 0.25, 0.5, 0.2188, 0.5, 0.2188, 1.0, 0.25, 1.0, 0.2188, 0.5, 0.1875, 0.5, 0.1875, 1.0, 0.2188, 1.0, 0.1875, 0.5, 0.1562, 0.5, 0.1562, 1.0, 0.1875, 1.0, 0.1562, 0.5, 0.125, 0.5, 0.125, 1.0, 0.1562, 1.0, 0.125, 0.5, 0.09375, 0.5, 0.09375, 1.0, 0.125, 1.0, 0.09375, 0.5, 0.0625, 0.5, 0.0625, 1.0, 0.09375, 1.0, 0.2968, 0.4854, 0.3418, 0.4717, 0.3833, 0.4496, 0.4197, 0.4197, 0.4496, 0.3833, 0.4717, 0.3418, 0.4854, 0.2968, 0.49, 0.25, 0.4854, 0.2032, 0.4717, 0.1582, 0.4496, 0.1167, 0.4197, 0.08029, 0.3833, 0.05045, 0.3418, 0.02827, 0.2968, 0.01461, 0.25, 0.01, 0.2032, 0.01461, 0.1582, 0.02827, 0.1167, 0.05045, 0.08029, 0.08029, 0.05045, 0.1167, 0.02827, 0.1582, 0.01461, 0.2032, 0.01, 0.25, 0.01461, 0.2968, 0.02827, 0.3418, 0.05045, 0.3833, 0.08029, 0.4197, 0.1167, 0.4496, 0.1582, 0.4717, 0.2032, 0.4854, 0.25, 0.49, 0.0625, 0.5, 0.03125, 0.5, 0.03125, 1.0, 0.0625, 1.0, 0.03125, 0.5, 0.0, 0.5, 0.0, 1.0, 0.03125, 1.0, 0.75, 0.49, 0.7032, 0.4854, 0.6582, 0.4717, 0.6167, 0.4496, 0.5803, 0.4197, 0.5504, 0.3833, 0.5283, 0.3418, 0.5146, 0.2968, 0.51, 0.25, 0.5146, 0.2032, 0.5283, 0.1582, 0.5504, 0.1167, 0.5803, 0.08029, 0.6167, 0.05045, 0.6582, 0.02827, 0.7032, 0.01461, 0.75, 0.01, 0.7968, 0.01461, 0.8418, 0.02827, 0.8833, 0.05045, 0.9197, 0.08029, 0.9496, 0.1167, 0.9717, 0.1582, 0.9854, 0.2032, 0.99, 0.25, 0.9854, 0.2968, 0.9717, 0.3418, 0.9496, 0.3833, 0.9197, 0.4197, 0.8833, 0.4496, 0.8418, 0.4717, 0.7968, 0.4854, 1.0, 0.5, 0.9688, 0.5, 0.9688, 1.0, 1.0, 1.0, 0.9688, 0.5, 0.9375, 0.5, 0.9375, 1.0, 0.9688, 1.0, 0.9375, 0.5, 0.9062, 0.5, 0.9062, 1.0, 0.9375, 1.0, 0.9062, 0.5, 0.875, 0.5, 0.875, 1.0, 0.9062, 1.0, 0.875, 0.5, 0.8438, 0.5, 0.8438, 1.0, 0.875, 1.0, 0.8438, 0.5, 0.8125, 0.5, 0.8125, 1.0, 0.8438, 1.0, 0.8125, 0.5, 0.7812, 0.5, 0.7812, 1.0, 0.8125, 1.0, 0.7812, 0.5, 0.75, 0.5, 0.75, 1.0, 0.7812, 1.0, 0.75, 0.5, 0.7188, 0.5, 0.7188, 1.0, 0.75, 1.0, 0.7188, 0.5, 0.6875, 0.5, 0.6875, 1.0, 0.7188, 1.0, 0.6875, 0.5, 0.6562, 0.5, 0.6562, 1.0, 0.6875, 1.0, 0.6562, 0.5, 0.625, 0.5, 0.625, 1.0, 0.6562, 1.0, 0.625, 0.5, 0.5938, 0.5, 0.5938, 1.0, 0.625, 1.0, 0.5938, 0.5, 0.5625, 0.5, 0.5625, 1.0, 0.5938, 1.0, 0.5625, 0.5, 0.5312, 0.5, 0.5312, 1.0, 0.5625, 1.0, 0.5312, 0.5, 0.5, 0.5, 0.5, 1.0, 0.5312, 1.0, 0.5, 0.5, 0.4688, 0.5, 0.4688, 1.0, 0.5, 1.0, 0.4688, 0.5, 0.4375, 0.5, 0.4375, 1.0, 0.4688, 1.0, 0.4375, 0.5, 0.4062, 0.5, 0.4062, 1.0, 0.4375, 1.0, 0.4062, 0.5, 0.375, 0.5, 0.375, 1.0, 0.4062, 1.0, 0.375, 0.5, 0.3438, 0.5, 0.3438, 1.0, 0.375, 1.0, 0.3438, 0.5, 0.3125, 0.5, 0.3125, 1.0, 0.3438, 1.0, 0.3125, 0.5, 0.2812, 0.5, 0.2812, 1.0, 0.3125, 1.0, 0.2812, 0.5, 0.25, 0.5, 0.25, 1.0, 0.2812, 1.0, 0.25, 0.5, 0.2188, 0.5, 0.2188, 1.0, 0.25, 1.0, 0.2188, 0.5, 0.1875, 0.5, 0.1875, 1.0, 0.2188, 1.0, 0.1875, 0.5, 0.1562, 0.5, 0.1562, 1.0, 0.1875, 1.0, 0.1562, 0.5, 0.125, 0.5, 0.125, 1.0, 0.1562, 1.0, 0.125, 0.5, 0.09375, 0.5, 0.09375, 1.0, 0.125, 1.0, 0.09375, 0.5, 0.0625, 0.5, 0.0625, 1.0, 0.09375, 1.0, 0.2968, 0.4854, 0.3418, 0.4717, 0.3833, 0.4496, 0.4197, 0.4197, 0.4496, 0.3833, 0.4717, 0.3418, 0.4854, 0.2968, 0.49, 0.25, 0.4854, 0.2032, 0.4717, 0.1582, 0.4496, 0.1167, 0.4197, 0.08029, 0.3833, 0.05045, 0.3418, 0.02827, 0.2968, 0.01461, 0.25, 0.01, 0.2032, 0.01461, 0.1582, 0.02827, 0.1167, 0.05045, 0.08029, 0.08029, 0.05045, 0.1167, 0.02827, 0.1582, 0.01461, 0.2032, 0.01, 0.25, 0.01461, 0.2968, 0.02827, 0.3418, 0.05045, 0.3833, 0.08029, 0.4197, 0.1167, 0.4496, 0.1582, 0.4717, 0.2032, 0.4854, 0.25, 0.49, 0.0625, 0.5, 0.03125, 0.5, 0.03125, 1.0, 0.0625, 1.0, 0.03125, 0.5, 0.0, 0.5, 0.0, 1.0, 0.03125, 1.0, 0.75, 0.49, 0.7032, 0.4854, 0.6582, 0.4717, 0.6167, 0.4496, 0.5803, 0.4197, 0.5504, 0.3833, 0.5283, 0.3418, 0.5146, 0.2968, 0.51, 0.25, 0.5146, 0.2032, 0.5283, 0.1582, 0.5504, 0.1167, 0.5803, 0.08029, 0.6167, 0.05045, 0.6582, 0.02827, 0.7032, 0.01461, 0.75, 0.01, 0.7968, 0.01461, 0.8418, 0.02827, 0.8833, 0.05045, 0.9197, 0.08029, 0.9496, 0.1167, 0.9717, 0.1582, 0.9854, 0.2032, 0.99, 0.25, 0.9854, 0.2968, 0.9717, 0.3418, 0.9496, 0.3833, 0.9197, 0.4197, 0.8833, 0.4496, 0.8418, 0.4717, 0.7968, 0.4854, 0.375, 0.0, 0.625, 0.0, 0.625, 0.25, 0.375, 0.25, 0.375, 0.25, 0.625, 0.25, 0.625, 0.5, 0.375, 0.5, 0.375, 0.5, 0.625, 0.5, 0.625, 0.75, 0.375, 0.75, 0.375, 0.75, 0.625, 0.75, 0.625, 1.0, 0.375, 1.0, 0.125, 0.5, 0.375, 0.5, 0.375, 0.75, 0.125, 0.75, 0.625, 0.5, 0.875, 0.5, 0.875, 0.75, 0.625, 0.75])
me_004.materials.append(mat_001)
me_004.update()
me_x = bpy.data.meshes.new('平面')
me_x.from_pydata([(-1.0, -1.0, 0.0), (1.0, -1.0, 0.0), (-1.0, 1.0, 0.0), (1.0, 1.0, 0.0)], [], [(0, 1, 3, 2)])
_uv = me_x.uv_layers.new(name='UVマップ')
_uv.uv.foreach_set('vector', [0.0, 0.0, 1.0, 0.0, 1.0, 1.0, 0.0, 1.0])
me_x.update()

# ---- objects
ob_light = bpy.data.objects.new('Light', light_light)
ob_camera = bpy.data.objects.new('Camera', cam_camera)
ob_stairs = bpy.data.objects.new('Stairs', me_stairs)
ob_003 = bpy.data.objects.new('円柱.003', me_004)
ob_x = bpy.data.objects.new('平面', me_x)

# ---- transforms, parenting, visibility, modifiers, constraints
ob_light.location = (-6.695, 9.516, 37.93)
ob_light.rotation_euler = (0.9343, -0.03237, 1.87)
ob_light.scale = (-10.21, -10.21, -10.21)
ob_light.lock_rotations_4d = False
ob_light.empty_display_type = 'ARROWS'
ob_light.color = (0.0, 0.0, 0.0, 0.0)
ob_light.lineart.crease_threshold = 0.0
ob_camera.location = (7.359, -6.926, 4.958)
ob_camera.rotation_euler = (1.109, 0.0, 0.8149)
ob_camera.lock_rotations_4d = False
ob_camera.empty_display_type = 'ARROWS'
ob_camera.color = (0.0, 0.0, 0.0, 0.0)
ob_camera.display_type = 'WIRE'
ob_camera.lineart.crease_threshold = 0.0
ob_stairs.location = (0.0, 0.0, 0.0)
ob_stairs.scale = (5.684, 3.754, 3.754)
_m = ob_stairs.modifiers.new('ミラー', 'MIRROR')
_m.use_clip = True
ob_003.location = (4.538, 0.8576, 5.858)
ob_003.rotation_euler = (0.0, 0.0, 3.142)
ob_003.scale = (-0.4, -0.4, -5.551)
ob_x.location = (0.008282, 30.45, 9.989)
ob_x.rotation_euler = (1.571, 1.571, 0.0)
ob_x.scale = (-9.8, -5.709, -10.57)

# ---- collection membership
col_collection.objects.link(ob_light)
col_collection.objects.link(ob_camera)
col_collection.objects.link(ob_stairs)
col_collection.objects.link(ob_003)
col_collection.objects.link(ob_x)

# ---- scene / render settings (as saved in the file)
scene.camera = ob_camera
scene.frame_start = 1; scene.frame_end = 250; scene.frame_set(1)
scene.render.engine = 'BLENDER_EEVEE_NEXT'
scene.cycles.sampling_pattern = 'TABULATED_SOBOL'
bpy.context.view_layer.update()
